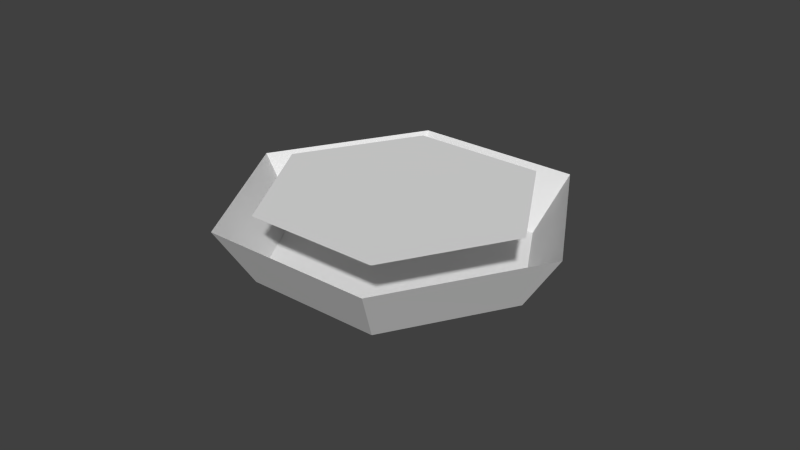 # Source: Modul_Verkleidung_Unten.blend  (saved by Blender 2.74.0; exported with 4.5.12 LTS)
import bpy
from mathutils import Matrix  # noqa: F401  (used for matrix-valued properties, if any)

bpy.ops.wm.read_factory_settings(use_empty=True)
scene = bpy.context.scene
scene.name = 'Scene'

# ---- collections
col_collection_2 = bpy.data.collections.new('Collection 2'); scene.collection.children.link(col_collection_2)

# ---- world
world_world = bpy.data.worlds.new('World'); scene.world = world_world
world_world.color = (0.05088, 0.05088, 0.05088)
world_world.use_sun_shadow = False
world_world.sun_shadow_jitter_overblur = 0.0
world_world.cycles.sampling_method = 'NONE'
world_world.cycles.sample_map_resolution = 256

# ---- meshes
me_circle_045 = bpy.data.meshes.new('Circle.045')
me_circle_045.from_pydata([(1.524e-06, -1.519, -0.5), (1.315, 0.7594, -0.5), (1.315, -0.7594, -0.5), (-1.315, 0.7594, -0.5), (1.417e-06, 1.519, -0.5), (-1.315, -0.7594, -0.5), (1.524e-06, -1.519, -1.227), (1.315, 0.7594, -1.227), (1.315, -0.7594, -1.227), (-1.315, 0.7594, -1.227), (1.417e-06, 1.519, -1.227), (-1.315, -0.7594, -1.227), (1.634e-06, -1.921, -0.6011), (1.664, 0.9607, -0.6011), (1.664, -0.9607, -0.6011), (-1.664, 0.9607, -0.6011), (1.317e-06, 1.921, -0.6011), (-1.664, -0.9607, -0.6011)], [], [(2, 1, 4, 3, 5, 0), (8, 6, 11, 9, 10, 7), (6, 12, 17, 11), (11, 17, 15, 9), (8, 14, 12, 6), (10, 16, 13, 7), (9, 15, 16, 10), (7, 13, 14, 8)])
me_circle_045.use_remesh_preserve_volume = False
me_circle_045.use_remesh_preserve_attributes = False
me_circle_045.use_mirror_vertex_groups = False
me_circle_045.update()

# ---- objects
ob_verkleidungboden = bpy.data.objects.new('VerkleidungBoden', me_circle_045)

# ---- transforms, parenting, visibility, modifiers, constraints
ob_verkleidungboden.location = (0.0, 0.0, 0.0)
ob_verkleidungboden.rotation_euler = (0.0, -0.0, 6.807)
ob_verkleidungboden.lineart.crease_threshold = 0.0

# ---- collection membership
col_collection_2.objects.link(ob_verkleidungboden)

# ---- scene / render settings (as saved in the file)
scene.frame_start = 1; scene.frame_end = 250; scene.frame_set(1)
scene.render.engine = 'BLENDER_EEVEE_NEXT'
scene.render.resolution_percentage = 50
scene.render.dither_intensity = 0.0
scene.cycles.use_denoising = False
scene.cycles.samples = 10
scene.cycles.sampling_pattern = 'TABULATED_SOBOL'
scene.cycles.light_sampling_threshold = 0.0
scene.cycles.use_adaptive_sampling = False
scene.cycles.use_light_tree = False
scene.cycles.blur_glossy = 0.0
scene.cycles.pixel_filter_type = 'GAUSSIAN'
scene.cycles.sample_clamp_indirect = 0.0
scene.view_settings.view_transform = 'Standard'
bpy.context.view_layer.update()

# ---- added for rendering (the .blend has no active camera and no usable light): camera, sun
cam_auto = bpy.data.cameras.new('AutoCamera')
cam_auto.lens = 50.0
cam_auto.sensor_width = 36.0
cam_auto.clip_end = 1000.0
ob_auto_camera = bpy.data.objects.new('AutoCamera', cam_auto)
scene.collection.objects.link(ob_auto_camera)
ob_auto_camera.location = (6.44465, -7.73358, 4.29202)
ob_auto_camera.rotation_euler = (1.09748, -7.21219e-08, 0.694738)
scene.camera = ob_auto_camera
light_auto_sun = bpy.data.lights.new('AutoSun', 'SUN')
light_auto_sun.energy = 3.0
light_auto_sun.angle = 0.0523599
ob_auto_sun = bpy.data.objects.new('AutoSun', light_auto_sun)
scene.collection.objects.link(ob_auto_sun)
ob_auto_sun.rotation_euler = (0.872665, 0.174533, 0.523599)
bpy.context.view_layer.update()
